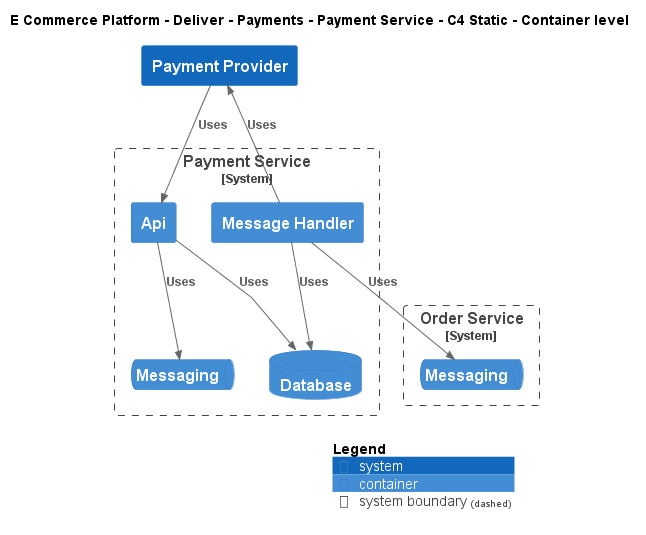

The diagram above was rendered by PlantUML. Its source (embedded in the PNG):
@startuml
!include ..\..\..\..\..\.c4s\C4_Container.puml

AddElementTag("c4interflow:lifecycle:new", $bgColor=green, $fontColor=#ffffff, $borderColor=green, $shadowing="False")
AddElementTag("c4interflow:lifecycle:changed", $bgColor=orange, $fontColor=#ffffff, $borderColor=orange, $shadowing="False")
AddElementTag("c4interflow:lifecycle:removed", $bgColor=red, $fontColor=#ffffff, $borderColor=red, $shadowing="False")

AddRelTag("c4interflow:lifecycle:new", $textColor=green, $lineColor=green)
AddRelTag("c4interflow:lifecycle:changed", $textColor=orange, $lineColor=orange)
AddRelTag("c4interflow:lifecycle:removed", $textColor=red, $lineColor=red)

SHOW_PERSON_PORTRAIT()
LAYOUT_TOP_DOWN()

skinparam linetype polyline

title E Commerce Platform - Deliver - Payments - Payment Service - C4 Static - Container level


System_Boundary(ECommercePlatform.Deliver.Payments.SoftwareSystems.PaymentService, "Payment Service") {
    Container(ECommercePlatform.Deliver.Payments.SoftwareSystems.PaymentService.Containers.Api, "Api", "", "")
    ContainerDb(ECommercePlatform.Deliver.Payments.SoftwareSystems.PaymentService.Containers.Database, "Database", "", "")
    ContainerQueue(ECommercePlatform.Deliver.Payments.SoftwareSystems.PaymentService.Containers.Messaging, "Messaging", "", "")
    Container(ECommercePlatform.Deliver.Payments.SoftwareSystems.PaymentService.Containers.MessageHandler, "Message Handler", "", "")
}

System_Boundary(ECommercePlatform.GenerateDemand.OrderManagement.SoftwareSystems.OrderService, "Order Service") {
    ContainerQueue(ECommercePlatform.GenerateDemand.OrderManagement.SoftwareSystems.OrderService.Containers.Messaging, "Messaging", "", "")
}
System(ECommercePlatform.Deliver.Payments.SoftwareSystems.PaymentProvider, "Payment Provider", "")

Rel(ECommercePlatform.Deliver.Payments.SoftwareSystems.PaymentService.Containers.Api, ECommercePlatform.Deliver.Payments.SoftwareSystems.PaymentService.Containers.Database, "Uses")
Rel(ECommercePlatform.Deliver.Payments.SoftwareSystems.PaymentService.Containers.Api, ECommercePlatform.Deliver.Payments.SoftwareSystems.PaymentService.Containers.Messaging, "Uses")
Rel(ECommercePlatform.Deliver.Payments.SoftwareSystems.PaymentService.Containers.MessageHandler, ECommercePlatform.GenerateDemand.OrderManagement.SoftwareSystems.OrderService.Containers.Messaging, "Uses")
Rel(ECommercePlatform.Deliver.Payments.SoftwareSystems.PaymentService.Containers.MessageHandler, ECommercePlatform.Deliver.Payments.SoftwareSystems.PaymentService.Containers.Database, "Uses")
Rel(ECommercePlatform.Deliver.Payments.SoftwareSystems.PaymentService.Containers.MessageHandler, ECommercePlatform.Deliver.Payments.SoftwareSystems.PaymentProvider, "Uses")
Rel(ECommercePlatform.Deliver.Payments.SoftwareSystems.PaymentProvider, ECommercePlatform.Deliver.Payments.SoftwareSystems.PaymentService.Containers.Api, "Uses")


SHOW_LEGEND()
@enduml